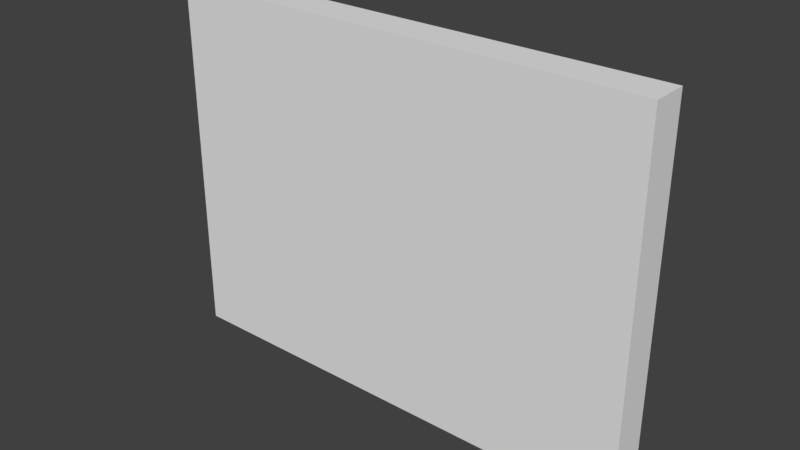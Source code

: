 # Source: BathroomWallTiles_0.15x2x1.5.blend  (saved by Blender 2.79.0; exported with 4.5.12 LTS)
import bpy
from mathutils import Matrix  # noqa: F401  (used for matrix-valued properties, if any)

bpy.ops.wm.read_factory_settings(use_empty=True)
scene = bpy.context.scene
scene.name = 'Scene'

# ---- collections
col_collection_1 = bpy.data.collections.new('Collection 1'); scene.collection.children.link(col_collection_1)

# ---- materials (node trees are filled in below, after node groups)
mat_tilesblue = bpy.data.materials.new('TilesBlue')
mat_tilesblue.alpha_threshold = 0.0
mat_tilesblue.use_transparent_shadow = False
mat_tilesblue.roughness = 0.5
mat_tilesblue.specular_intensity = 0.05

# ---- material node trees

# ---- world
world_world = bpy.data.worlds.new('World'); scene.world = world_world
world_world.color = (0.05088, 0.05088, 0.05088)
world_world.use_sun_shadow = False
world_world.sun_shadow_jitter_overblur = 0.0
world_world.cycles.sampling_method = 'MANUAL'

# ---- meshes
me_bathroomwalltiles_0_15x2x1_5 = bpy.data.meshes.new('BathroomWallTiles_0.15x2x1.5')
me_bathroomwalltiles_0_15x2x1_5.from_pydata([(2.0, 1.5, 0.15), (-7.814e-07, 1.5, 0.15), (1.788e-07, 1.5, -2.889e-07), (2.0, 1.5, 2.157e-07), (2.0, 0.0, 0.15), (-4.834e-07, 0.0, 0.15), (8.941e-08, 0.0, -1.192e-07), (2.0, 0.0, 4.152e-07), (1.788e-07, 1.5, -2.821e-07), (2.0, 1.5, 2.225e-07), (8.941e-08, 0.0, -1.192e-07), (2.0, 0.0, 4.152e-07)], [(10, 8), (11, 9), (2, 8), (3, 9)], [(0, 3, 2, 1), (4, 0, 1, 5), (5, 1, 2, 6), (0, 4, 7, 3), (7, 4, 5, 6), (3, 11, 10, 2)])
_uv = me_bathroomwalltiles_0_15x2x1_5.uv_layers.new(name='UVMap')
_uv.uv.foreach_set('vector', [1.0, 2.756e-05, 1.0, 0.07502, 2.771e-05, 0.07502, 2.738e-05, 2.738e-05, 0.9999, 8.659e-05, 0.9999, 0.75, 8.659e-05, 0.75, 8.683e-05, 8.671e-05, 0.4054, 0.7453, 0.4054, 0.0006637, 0.4798, 0.0006637, 0.4798, 0.7453, 0.5356, 0.1322, 0.5356, 0.8913, 0.4597, 0.8913, 0.4597, 0.1322, 1.0, 2.753e-05, 1.0, 0.07502, 2.738e-05, 0.07502, 2.768e-05, 2.738e-05, 0.9999, 8.659e-05, 0.9999, 0.75, 8.659e-05, 0.75, 8.665e-05, 8.683e-05])
me_bathroomwalltiles_0_15x2x1_5.materials.append(mat_tilesblue)
me_bathroomwalltiles_0_15x2x1_5.use_remesh_preserve_volume = False
me_bathroomwalltiles_0_15x2x1_5.use_remesh_preserve_attributes = False
me_bathroomwalltiles_0_15x2x1_5.use_mirror_vertex_groups = False
me_bathroomwalltiles_0_15x2x1_5.update()

# ---- objects
ob_bathroomwalltiles_0_15x2x1_5 = bpy.data.objects.new('BathroomWallTiles_0.15x2x1.5', me_bathroomwalltiles_0_15x2x1_5)

# ---- transforms, parenting, visibility, modifiers, constraints
ob_bathroomwalltiles_0_15x2x1_5.location = (0.0, 1.788e-07, 0.0)
ob_bathroomwalltiles_0_15x2x1_5.rotation_euler = (1.571, 0.0, 0.0)
ob_bathroomwalltiles_0_15x2x1_5.lock_rotations_4d = False
ob_bathroomwalltiles_0_15x2x1_5.empty_display_type = 'ARROWS'
ob_bathroomwalltiles_0_15x2x1_5.lineart.crease_threshold = 0.0

# ---- collection membership
col_collection_1.objects.link(ob_bathroomwalltiles_0_15x2x1_5)

# ---- scene / render settings (as saved in the file)
scene.frame_start = 1; scene.frame_end = 250; scene.frame_set(79)
scene.render.engine = 'BLENDER_EEVEE_NEXT'
scene.render.resolution_percentage = 50
scene.render.dither_intensity = 0.0
scene.cycles.use_denoising = False
scene.cycles.samples = 128
scene.cycles.sampling_pattern = 'TABULATED_SOBOL'
scene.cycles.use_adaptive_sampling = False
scene.cycles.use_light_tree = False
scene.cycles.blur_glossy = 0.0
scene.cycles.sample_clamp_indirect = 0.0
scene.view_settings.view_transform = 'Standard'
bpy.context.view_layer.update()

# ---- added for rendering (the .blend has no active camera and no usable light): camera, sun
cam_auto = bpy.data.cameras.new('AutoCamera')
cam_auto.lens = 50.0
cam_auto.sensor_width = 36.0
cam_auto.clip_end = 1000.0
ob_auto_camera = bpy.data.objects.new('AutoCamera', cam_auto)
scene.collection.objects.link(ob_auto_camera)
ob_auto_camera.location = (3.31722, -2.85567, 2.60378)
ob_auto_camera.rotation_euler = (1.09748, -7.21219e-08, 0.694738)
scene.camera = ob_auto_camera
light_auto_sun = bpy.data.lights.new('AutoSun', 'SUN')
light_auto_sun.energy = 3.0
light_auto_sun.angle = 0.0523599
ob_auto_sun = bpy.data.objects.new('AutoSun', light_auto_sun)
scene.collection.objects.link(ob_auto_sun)
ob_auto_sun.rotation_euler = (0.872665, 0.174533, 0.523599)
bpy.context.view_layer.update()
